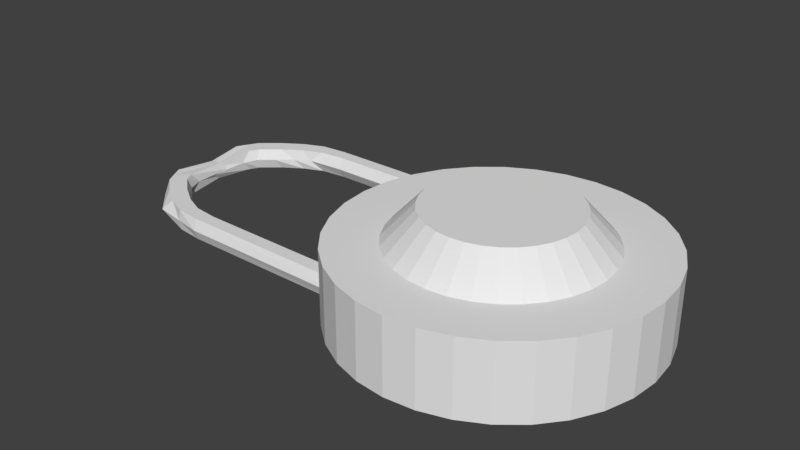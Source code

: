 # Source: Lock.blend  (saved by Blender 2.79.0; exported with 4.5.12 LTS)
import bpy
from mathutils import Matrix  # noqa: F401  (used for matrix-valued properties, if any)

bpy.ops.wm.read_factory_settings(use_empty=True)
scene = bpy.context.scene
scene.name = 'Scene'

# ---- collections
col_collection_1 = bpy.data.collections.new('Collection 1'); scene.collection.children.link(col_collection_1)

# ---- world
world_world = bpy.data.worlds.new('World'); scene.world = world_world
world_world.color = (0.05088, 0.05088, 0.05088)
world_world.use_sun_shadow = False
world_world.sun_shadow_jitter_overblur = 0.0
world_world.cycles.sampling_method = 'MANUAL'

# ---- meshes
me_plane = bpy.data.meshes.new('Plane')
me_plane.from_pydata([(-0.0838, 0.332, 1.49e-08), (0.03854, 0.319, 1.49e-08), (1.0, 0.3154, 1.49e-08), (-0.4524, 0.7844, 0.01599), (1.0, 0.2516, 0.0), (-0.005047, 0.2554, 0.0), (-0.1334, 0.2691, 0.0), (-0.2343, 0.3119, 0.0), (-0.3342, 0.3763, 0.0), (-0.4233, 0.4515, 0.0), (-0.4511, 0.5016, 0.0), (-0.4787, 0.5539, 0.0), (-0.18, 0.3728, 1.49e-08), (-0.2752, 0.4342, 1.49e-08), (-0.3602, 0.5059, 1.49e-08), (-0.3866, 0.5536, 1.49e-08), (-0.4079, 0.7844, 0.01599), (-0.1437, 0.3618, 0.05), (0.03854, 0.3466, 0.05), (1.0, 0.3403, 0.05), (-0.4978, 0.7844, 0.05), (1.0, 0.2289, 0.05), (-0.005047, 0.2355, 0.05), (-0.1334, 0.2594, 0.05), (-0.2831, 0.2861, 0.05), (-0.3981, 0.3987, 0.05), (-0.4872, 0.5302, 0.05), (-0.4999, 0.6178, 0.05), (-0.5033, 0.6715, 0.05), (-0.2179, 0.4059, 0.05), (-0.2913, 0.4719, 0.05), (-0.3568, 0.527, 0.05), (-0.3837, 0.5989, 0.05), (-0.3882, 0.7844, 0.05), (-0.0838, 0.332, 0.1), (0.03854, 0.319, 0.1), (1.0, 0.3154, 0.1), (-0.4524, 0.7844, 0.08401), (1.0, 0.2516, 0.1), (-0.005047, 0.2554, 0.1), (-0.1334, 0.2691, 0.1), (-0.2343, 0.3119, 0.1), (-0.3342, 0.3763, 0.1), (-0.4233, 0.4515, 0.1), (-0.4511, 0.5016, 0.1), (-0.4787, 0.5539, 0.1), (-0.18, 0.3728, 0.1), (-0.2752, 0.4342, 0.1), (-0.3602, 0.5059, 0.1), (-0.3866, 0.5536, 0.1), (-0.4079, 0.7844, 0.08401), (-0.0838, 1.154, 0.09858), (0.03854, 1.167, 0.09858), (1.0, 1.17, 0.09858), (-0.4524, 0.7013, 0.08259), (1.0, 1.234, 0.09858), (-0.005047, 1.23, 0.09858), (-0.1334, 1.217, 0.09858), (-0.2343, 1.174, 0.09858), (-0.3342, 1.109, 0.09858), (-0.4233, 1.034, 0.09858), (-0.4511, 0.9842, 0.09858), (-0.4787, 0.9318, 0.09858), (-0.18, 1.113, 0.09858), (-0.2752, 1.052, 0.09858), (-0.3602, 0.9799, 0.09858), (-0.3866, 0.9321, 0.09858), (-0.4079, 0.7013, 0.08259), (-0.1437, 1.124, 0.04858), (0.03854, 1.139, 0.04858), (1.0, 1.145, 0.04858), (-0.4978, 0.7013, 0.04858), (1.0, 1.257, 0.04858), (-0.005047, 1.25, 0.04858), (-0.1334, 1.226, 0.04858), (-0.2831, 1.2, 0.04858), (-0.3981, 1.087, 0.04858), (-0.4872, 0.9555, 0.04858), (-0.4999, 0.8679, 0.04858), (-0.5033, 0.8142, 0.04858), (-0.2179, 1.08, 0.04858), (-0.2913, 1.014, 0.04858), (-0.3568, 0.9587, 0.04858), (-0.3837, 0.8869, 0.04858), (-0.3882, 0.7013, 0.04858), (-0.0838, 1.154, -0.001417), (0.03854, 1.167, -0.001417), (1.0, 1.17, -0.001417), (-0.4524, 0.7013, 0.01458), (1.0, 1.234, -0.001417), (-0.005047, 1.23, -0.001417), (-0.1334, 1.217, -0.001417), (-0.2343, 1.174, -0.001417), (-0.3342, 1.109, -0.001417), (-0.4233, 1.034, -0.001417), (-0.4511, 0.9842, -0.001417), (-0.4787, 0.9318, -0.001417), (-0.18, 1.113, -0.001417), (-0.2752, 1.052, -0.001417), (-0.3602, 0.9799, -0.001417), (-0.3866, 0.9321, -0.001417), (-0.4079, 0.7013, 0.01458)], [], [(8, 9, 14, 13), (6, 7, 12, 0), (10, 11, 16, 15), (4, 5, 1, 2), (3, 16, 11), (9, 10, 15, 14), (7, 8, 13, 12), (5, 6, 0, 1), (26, 43, 44, 27), (29, 46, 34, 17), (25, 42, 43, 26), (18, 35, 36, 19), (24, 41, 42, 25), (31, 48, 47, 30), (20, 37, 50, 33), (23, 40, 41, 24), (8, 25, 26, 9), (12, 29, 17, 0), (9, 26, 27, 10), (0, 17, 18, 1), (10, 27, 28, 11), (13, 30, 29, 12), (11, 28, 20, 3), (4, 21, 22, 5), (16, 33, 32, 15), (5, 22, 23, 6), (2, 19, 21, 4), (15, 32, 31, 14), (6, 23, 24, 7), (3, 20, 33, 16), (14, 31, 30, 13), (7, 24, 25, 8), (1, 18, 19, 2), (42, 47, 48, 43), (40, 34, 46, 41), (44, 49, 50, 45), (38, 36, 35, 39), (37, 45, 50), (43, 48, 49, 44), (41, 46, 47, 42), (39, 35, 34, 40), (17, 34, 35, 18), (27, 44, 45, 28), (30, 47, 46, 29), (28, 45, 37, 20), (21, 38, 39, 22), (33, 50, 49, 32), (22, 39, 40, 23), (19, 36, 38, 21), (32, 49, 48, 31), (59, 60, 65, 64), (57, 58, 63, 51), (61, 62, 67, 66), (55, 56, 52, 53), (54, 67, 62), (60, 61, 66, 65), (58, 59, 64, 63), (56, 57, 51, 52), (77, 94, 95, 78), (80, 97, 85, 68), (76, 93, 94, 77), (69, 86, 87, 70), (75, 92, 93, 76), (82, 99, 98, 81), (71, 88, 101, 84), (74, 91, 92, 75), (59, 76, 77, 60), (63, 80, 68, 51), (60, 77, 78, 61), (51, 68, 69, 52), (61, 78, 79, 62), (64, 81, 80, 63), (62, 79, 71, 54), (55, 72, 73, 56), (67, 84, 83, 66), (56, 73, 74, 57), (53, 70, 72, 55), (66, 83, 82, 65), (57, 74, 75, 58), (54, 71, 84, 67), (65, 82, 81, 64), (58, 75, 76, 59), (52, 69, 70, 53), (93, 98, 99, 94), (91, 85, 97, 92), (95, 100, 101, 96), (89, 87, 86, 90), (88, 96, 101), (94, 99, 100, 95), (92, 97, 98, 93), (90, 86, 85, 91), (68, 85, 86, 69), (78, 95, 96, 79), (81, 98, 97, 80), (79, 96, 88, 71), (72, 89, 90, 73), (84, 101, 100, 83), (73, 90, 91, 74), (70, 87, 89, 72), (83, 100, 99, 82)])
me_plane.use_remesh_preserve_volume = False
me_plane.use_remesh_preserve_attributes = False
me_plane.use_mirror_vertex_groups = False
me_plane.update()
me_circle = bpy.data.meshes.new('Circle')
me_circle.from_pydata([(0.0, 1.0, 0.0), (-0.1951, 0.9808, 0.0), (-0.3827, 0.9239, 0.0), (-0.5556, 0.8315, 0.0), (-0.7071, 0.7071, 0.0), (-0.8315, 0.5556, 0.0), (-0.9239, 0.3827, 0.0), (-0.9808, 0.1951, 0.0), (-1.0, 7.55e-08, 0.0), (-0.9808, -0.1951, 0.0), (-0.9239, -0.3827, 0.0), (-0.8315, -0.5556, 0.0), (-0.7071, -0.7071, 0.0), (-0.5556, -0.8315, 0.0), (-0.3827, -0.9239, 0.0), (-0.1951, -0.9808, 0.0), (3.258e-07, -1.0, 0.0), (0.1951, -0.9808, 0.0), (0.3827, -0.9239, 0.0), (0.5556, -0.8315, 0.0), (0.7071, -0.7071, 0.0), (0.8315, -0.5556, 0.0), (0.9239, -0.3827, 0.0), (0.9808, -0.1951, 0.0), (1.0, 9.656e-07, 0.0), (0.9808, 0.1951, 0.0), (0.9239, 0.3827, 0.0), (0.8315, 0.5556, 0.0), (0.7071, 0.7071, 0.0), (0.5556, 0.8315, 0.0), (0.3827, 0.9239, 0.0), (0.1951, 0.9808, 0.0), (0.0, 1.0, 0.4848), (-0.1951, 0.9808, 0.4848), (-0.3827, 0.9239, 0.4848), (-0.5556, 0.8315, 0.4848), (-0.7071, 0.7071, 0.4848), (-0.8315, 0.5556, 0.4848), (-0.9239, 0.3827, 0.4848), (-0.9808, 0.1951, 0.4848), (-1.0, 7.55e-08, 0.4848), (-0.9808, -0.1951, 0.4848), (-0.9239, -0.3827, 0.4848), (-0.8315, -0.5556, 0.4848), (-0.7071, -0.7071, 0.4848), (-0.5556, -0.8315, 0.4848), (-0.3827, -0.9239, 0.4848), (-0.1951, -0.9808, 0.4848), (3.258e-07, -1.0, 0.4848), (0.1951, -0.9808, 0.4848), (0.3827, -0.9239, 0.4848), (0.5556, -0.8315, 0.4848), (0.7071, -0.7071, 0.4848), (0.8315, -0.5556, 0.4848), (0.9239, -0.3827, 0.4848), (0.9808, -0.1951, 0.4848), (1.0, 9.656e-07, 0.4848), (0.9808, 0.1951, 0.4848), (0.9239, 0.3827, 0.4848), (0.8315, 0.5556, 0.4848), (0.7071, 0.7071, 0.4848), (0.5556, 0.8315, 0.4848), (0.3827, 0.9239, 0.4848), (0.1951, 0.9808, 0.4848), (-3.936e-08, 0.6685, 0.4848), (-0.1304, 0.6557, 0.4848), (-0.2558, 0.6176, 0.4848), (-0.3714, 0.5559, 0.4848), (-0.4727, 0.4727, 0.4848), (-0.5559, 0.3714, 0.4848), (-0.6176, 0.2558, 0.4848), (-0.6557, 0.1304, 0.4848), (-0.6685, 1.449e-07, 0.4848), (-0.6557, -0.1304, 0.4848), (-0.6176, -0.2558, 0.4848), (-0.5559, -0.3714, 0.4848), (-0.4727, -0.4727, 0.4848), (-0.3714, -0.5559, 0.4848), (-0.2558, -0.6176, 0.4848), (-0.1304, -0.6557, 0.4848), (1.785e-07, -0.6685, 0.4848), (0.1304, -0.6557, 0.4848), (0.2558, -0.6176, 0.4848), (0.3714, -0.5559, 0.4848), (0.4727, -0.4727, 0.4848), (0.5559, -0.3714, 0.4848), (0.6176, -0.2558, 0.4848), (0.6557, -0.1304, 0.4848), (0.6685, 7.4e-07, 0.4848), (0.6557, 0.1304, 0.4848), (0.6176, 0.2558, 0.4848), (0.5559, 0.3714, 0.4848), (0.4727, 0.4727, 0.4848), (0.3714, 0.5559, 0.4848), (0.2558, 0.6176, 0.4848), (0.1304, 0.6557, 0.4848), (-5.658e-08, 0.4714, 0.6991), (-0.09197, 0.4623, 0.6991), (-0.1804, 0.4355, 0.6991), (-0.2619, 0.392, 0.6991), (-0.3333, 0.3333, 0.6991), (-0.392, 0.2619, 0.6991), (-0.4355, 0.1804, 0.6991), (-0.4623, 0.09197, 0.6991), (-0.4714, 1.917e-07, 0.6991), (-0.4623, -0.09197, 0.6991), (-0.4355, -0.1804, 0.6991), (-0.392, -0.2619, 0.6991), (-0.3333, -0.3333, 0.6991), (-0.2619, -0.392, 0.6991), (-0.1804, -0.4355, 0.6991), (-0.09197, -0.4623, 0.6991), (9.702e-08, -0.4714, 0.6991), (0.09197, -0.4623, 0.6991), (0.1804, -0.4355, 0.6991), (0.2619, -0.392, 0.6991), (0.3333, -0.3333, 0.6991), (0.392, -0.2619, 0.6991), (0.4355, -0.1804, 0.6991), (0.4623, -0.09197, 0.6991), (0.4714, 6.113e-07, 0.6991), (0.4623, 0.09197, 0.6991), (0.4355, 0.1804, 0.6991), (0.392, 0.2619, 0.6991), (0.3333, 0.3333, 0.6991), (0.2619, 0.392, 0.6991), (0.1804, 0.4355, 0.6991), (0.09197, 0.4623, 0.6991)], [], [(1, 0, 31, 30, 29, 28, 27, 26, 25, 24, 23, 22, 21, 20, 19, 18, 17, 16, 15, 14, 13, 12, 11, 10, 9, 8, 7, 6, 5, 4, 3, 2), (45, 46, 78, 77), (18, 19, 51, 50), (5, 6, 38, 37), (19, 20, 52, 51), (6, 7, 39, 38), (20, 21, 53, 52), (7, 8, 40, 39), (21, 22, 54, 53), (8, 9, 41, 40), (22, 23, 55, 54), (9, 10, 42, 41), (23, 24, 56, 55), (10, 11, 43, 42), (24, 25, 57, 56), (11, 12, 44, 43), (25, 26, 58, 57), (12, 13, 45, 44), (26, 27, 59, 58), (13, 14, 46, 45), (0, 1, 33, 32), (27, 28, 60, 59), (14, 15, 47, 46), (1, 2, 34, 33), (28, 29, 61, 60), (15, 16, 48, 47), (2, 3, 35, 34), (29, 30, 62, 61), (16, 17, 49, 48), (3, 4, 36, 35), (30, 31, 63, 62), (17, 18, 50, 49), (4, 5, 37, 36), (31, 0, 32, 63), (80, 81, 113, 112), (32, 33, 65, 64), (59, 60, 92, 91), (46, 47, 79, 78), (33, 34, 66, 65), (60, 61, 93, 92), (47, 48, 80, 79), (34, 35, 67, 66), (61, 62, 94, 93), (48, 49, 81, 80), (35, 36, 68, 67), (62, 63, 95, 94), (49, 50, 82, 81), (36, 37, 69, 68), (63, 32, 64, 95), (50, 51, 83, 82), (37, 38, 70, 69), (51, 52, 84, 83), (38, 39, 71, 70), (52, 53, 85, 84), (39, 40, 72, 71), (53, 54, 86, 85), (40, 41, 73, 72), (54, 55, 87, 86), (41, 42, 74, 73), (55, 56, 88, 87), (42, 43, 75, 74), (56, 57, 89, 88), (43, 44, 76, 75), (57, 58, 90, 89), (44, 45, 77, 76), (58, 59, 91, 90), (97, 98, 99, 100, 101, 102, 103, 104, 105, 106, 107, 108, 109, 110, 111, 112, 113, 114, 115, 116, 117, 118, 119, 120, 121, 122, 123, 124, 125, 126, 127, 96), (67, 68, 100, 99), (94, 95, 127, 126), (81, 82, 114, 113), (68, 69, 101, 100), (95, 64, 96, 127), (82, 83, 115, 114), (69, 70, 102, 101), (83, 84, 116, 115), (70, 71, 103, 102), (84, 85, 117, 116), (71, 72, 104, 103), (85, 86, 118, 117), (72, 73, 105, 104), (86, 87, 119, 118), (73, 74, 106, 105), (87, 88, 120, 119), (74, 75, 107, 106), (88, 89, 121, 120), (75, 76, 108, 107), (89, 90, 122, 121), (76, 77, 109, 108), (90, 91, 123, 122), (77, 78, 110, 109), (64, 65, 97, 96), (91, 92, 124, 123), (78, 79, 111, 110), (65, 66, 98, 97), (92, 93, 125, 124), (79, 80, 112, 111), (66, 67, 99, 98), (93, 94, 126, 125)])
me_circle.use_remesh_preserve_volume = False
me_circle.use_remesh_preserve_attributes = False
me_circle.use_mirror_vertex_groups = False
me_circle.update()

# ---- objects
ob_plane = bpy.data.objects.new('Plane', me_plane)
ob_circle = bpy.data.objects.new('Circle', me_circle)

# ---- transforms, parenting, visibility, modifiers, constraints
ob_plane.location = (-1.751, -1.019, 0.1774)
ob_plane.scale = (1.361, 1.361, 1.361)
ob_plane.lineart.crease_threshold = 0.0
ob_circle.location = (0.0, 0.0, 0.0)
ob_circle.lineart.crease_threshold = 0.0

# ---- collection membership
col_collection_1.objects.link(ob_plane)
col_collection_1.objects.link(ob_circle)

# ---- scene / render settings (as saved in the file)
scene.frame_start = 1; scene.frame_end = 250; scene.frame_set(1)
scene.render.engine = 'BLENDER_EEVEE_NEXT'
scene.render.resolution_percentage = 50
scene.render.dither_intensity = 0.0
scene.cycles.use_denoising = False
scene.cycles.samples = 128
scene.cycles.sampling_pattern = 'TABULATED_SOBOL'
scene.cycles.use_adaptive_sampling = False
scene.cycles.use_light_tree = False
scene.cycles.blur_glossy = 0.0
scene.cycles.sample_clamp_indirect = 0.0
scene.view_settings.view_transform = 'Standard'
bpy.context.view_layer.update()

# ---- added for rendering (the .blend has no active camera and no usable light): camera, sun
cam_auto = bpy.data.cameras.new('AutoCamera')
cam_auto.lens = 50.0
cam_auto.sensor_width = 36.0
cam_auto.clip_end = 1000.0
ob_auto_camera = bpy.data.objects.new('AutoCamera', cam_auto)
scene.collection.objects.link(ob_auto_camera)
ob_auto_camera.location = (3.01686, -4.48187, 3.33748)
ob_auto_camera.rotation_euler = (1.09748, -7.21219e-08, 0.694738)
scene.camera = ob_auto_camera
light_auto_sun = bpy.data.lights.new('AutoSun', 'SUN')
light_auto_sun.energy = 3.0
light_auto_sun.angle = 0.0523599
ob_auto_sun = bpy.data.objects.new('AutoSun', light_auto_sun)
scene.collection.objects.link(ob_auto_sun)
ob_auto_sun.rotation_euler = (0.872665, 0.174533, 0.523599)
bpy.context.view_layer.update()
